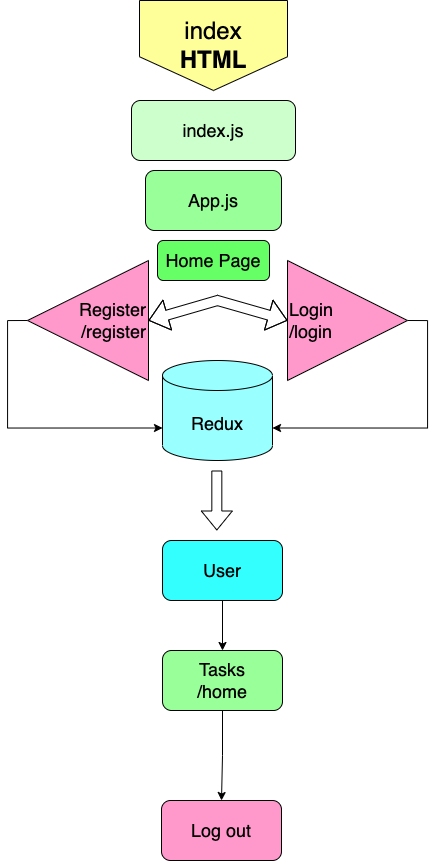

The diagram above was exported from draw.io. Its source (the exported page's mxGraphModel, read from the mxfile embedded in the PNG):
<mxGraphModel dx="1087" dy="761" grid="1" gridSize="10" guides="1" tooltips="1" connect="1" arrows="1" fold="1" page="1" pageScale="1" pageWidth="850" pageHeight="1100" math="0" shadow="0">
  <root>
    <mxCell id="0" />
    <mxCell id="1" parent="0" />
    <mxCell id="ZiFOFo4fSHlLvHkg2zun-5" value="&lt;font style=&quot;font-size: 24px&quot;&gt;index&lt;br&gt;&lt;b&gt;&lt;font&gt;HTML&lt;/font&gt;&lt;/b&gt;&lt;/font&gt;" style="shape=offPageConnector;whiteSpace=wrap;html=1;fillColor=#FFFF99;" vertex="1" parent="1">
      <mxGeometry x="342" y="10" width="148" height="90" as="geometry" />
    </mxCell>
    <mxCell id="ZiFOFo4fSHlLvHkg2zun-16" value="index.js" style="rounded=1;whiteSpace=wrap;html=1;fontSize=18;fillColor=#CCFFCC;" vertex="1" parent="1">
      <mxGeometry x="334" y="110" width="164" height="60" as="geometry" />
    </mxCell>
    <mxCell id="ZiFOFo4fSHlLvHkg2zun-17" value="App.js" style="rounded=1;whiteSpace=wrap;html=1;fontSize=18;fillColor=#99FF99;" vertex="1" parent="1">
      <mxGeometry x="348" y="180" width="136" height="60" as="geometry" />
    </mxCell>
    <mxCell id="ZiFOFo4fSHlLvHkg2zun-18" value="" style="shape=flexArrow;endArrow=classic;startArrow=classic;html=1;rounded=0;fontSize=18;exitX=0;exitY=0.5;exitDx=0;exitDy=0;entryX=0;entryY=0.5;entryDx=0;entryDy=0;" edge="1" parent="1" source="ZiFOFo4fSHlLvHkg2zun-24" target="ZiFOFo4fSHlLvHkg2zun-23">
      <mxGeometry width="100" height="100" relative="1" as="geometry">
        <mxPoint x="369" y="330" as="sourcePoint" />
        <mxPoint x="463" y="330" as="targetPoint" />
        <Array as="points">
          <mxPoint x="420" y="310" />
        </Array>
      </mxGeometry>
    </mxCell>
    <mxCell id="ZiFOFo4fSHlLvHkg2zun-19" value="Home Page" style="rounded=1;whiteSpace=wrap;html=1;fontSize=18;fillColor=#66FF66;" vertex="1" parent="1">
      <mxGeometry x="360" y="250" width="112" height="40" as="geometry" />
    </mxCell>
    <mxCell id="ZiFOFo4fSHlLvHkg2zun-38" style="edgeStyle=orthogonalEdgeStyle;rounded=0;orthogonalLoop=1;jettySize=auto;html=1;exitX=1;exitY=0.5;exitDx=0;exitDy=0;entryX=1;entryY=0;entryDx=0;entryDy=67.5;entryPerimeter=0;fontSize=18;" edge="1" parent="1" source="ZiFOFo4fSHlLvHkg2zun-23" target="ZiFOFo4fSHlLvHkg2zun-31">
      <mxGeometry relative="1" as="geometry" />
    </mxCell>
    <mxCell id="ZiFOFo4fSHlLvHkg2zun-23" value="Login&lt;br&gt;/login" style="triangle;whiteSpace=wrap;html=1;fontSize=18;fillColor=#FF99CC;align=left;" vertex="1" parent="1">
      <mxGeometry x="490" y="270" width="120" height="120" as="geometry" />
    </mxCell>
    <mxCell id="ZiFOFo4fSHlLvHkg2zun-39" style="edgeStyle=orthogonalEdgeStyle;rounded=0;orthogonalLoop=1;jettySize=auto;html=1;exitX=1;exitY=0.5;exitDx=0;exitDy=0;entryX=0;entryY=0;entryDx=0;entryDy=67.5;entryPerimeter=0;fontSize=18;" edge="1" parent="1" source="ZiFOFo4fSHlLvHkg2zun-24" target="ZiFOFo4fSHlLvHkg2zun-31">
      <mxGeometry relative="1" as="geometry" />
    </mxCell>
    <mxCell id="ZiFOFo4fSHlLvHkg2zun-24" value="Register&lt;br&gt;/register" style="triangle;whiteSpace=wrap;html=1;fontSize=18;direction=west;fillColor=#FF99CC;align=right;" vertex="1" parent="1">
      <mxGeometry x="230" y="270" width="121" height="120" as="geometry" />
    </mxCell>
    <mxCell id="ZiFOFo4fSHlLvHkg2zun-30" style="edgeStyle=orthogonalEdgeStyle;rounded=0;orthogonalLoop=1;jettySize=auto;html=1;exitX=0.5;exitY=1;exitDx=0;exitDy=0;entryX=0.5;entryY=0;entryDx=0;entryDy=0;fontSize=18;" edge="1" parent="1" source="ZiFOFo4fSHlLvHkg2zun-25" target="ZiFOFo4fSHlLvHkg2zun-28">
      <mxGeometry relative="1" as="geometry" />
    </mxCell>
    <mxCell id="ZiFOFo4fSHlLvHkg2zun-25" value="Tasks&lt;br&gt;/home" style="rounded=1;whiteSpace=wrap;html=1;fontSize=18;fillColor=#99FF99;" vertex="1" parent="1">
      <mxGeometry x="365" y="660" width="120" height="60" as="geometry" />
    </mxCell>
    <mxCell id="ZiFOFo4fSHlLvHkg2zun-28" value="Log out" style="rounded=1;whiteSpace=wrap;html=1;fontSize=18;fillColor=#FF99CC;" vertex="1" parent="1">
      <mxGeometry x="364" y="810" width="120" height="60" as="geometry" />
    </mxCell>
    <mxCell id="ZiFOFo4fSHlLvHkg2zun-31" value="Redux" style="shape=cylinder3;whiteSpace=wrap;html=1;boundedLbl=1;backgroundOutline=1;size=15;fontSize=18;fillColor=#99FFFF;" vertex="1" parent="1">
      <mxGeometry x="365" y="370" width="110" height="100" as="geometry" />
    </mxCell>
    <mxCell id="ZiFOFo4fSHlLvHkg2zun-43" style="edgeStyle=orthogonalEdgeStyle;rounded=0;orthogonalLoop=1;jettySize=auto;html=1;exitX=0.5;exitY=1;exitDx=0;exitDy=0;entryX=0.5;entryY=0;entryDx=0;entryDy=0;fontSize=14;" edge="1" parent="1" source="ZiFOFo4fSHlLvHkg2zun-32" target="ZiFOFo4fSHlLvHkg2zun-25">
      <mxGeometry relative="1" as="geometry" />
    </mxCell>
    <mxCell id="ZiFOFo4fSHlLvHkg2zun-32" value="User" style="rounded=1;whiteSpace=wrap;html=1;fontSize=18;fillColor=#33FFFF;" vertex="1" parent="1">
      <mxGeometry x="365" y="550" width="120" height="60" as="geometry" />
    </mxCell>
    <mxCell id="ZiFOFo4fSHlLvHkg2zun-42" value="" style="shape=flexArrow;endArrow=classic;html=1;rounded=0;fontSize=14;" edge="1" parent="1">
      <mxGeometry width="50" height="50" relative="1" as="geometry">
        <mxPoint x="419.33" y="480" as="sourcePoint" />
        <mxPoint x="419.33" y="540" as="targetPoint" />
      </mxGeometry>
    </mxCell>
  </root>
</mxGraphModel>